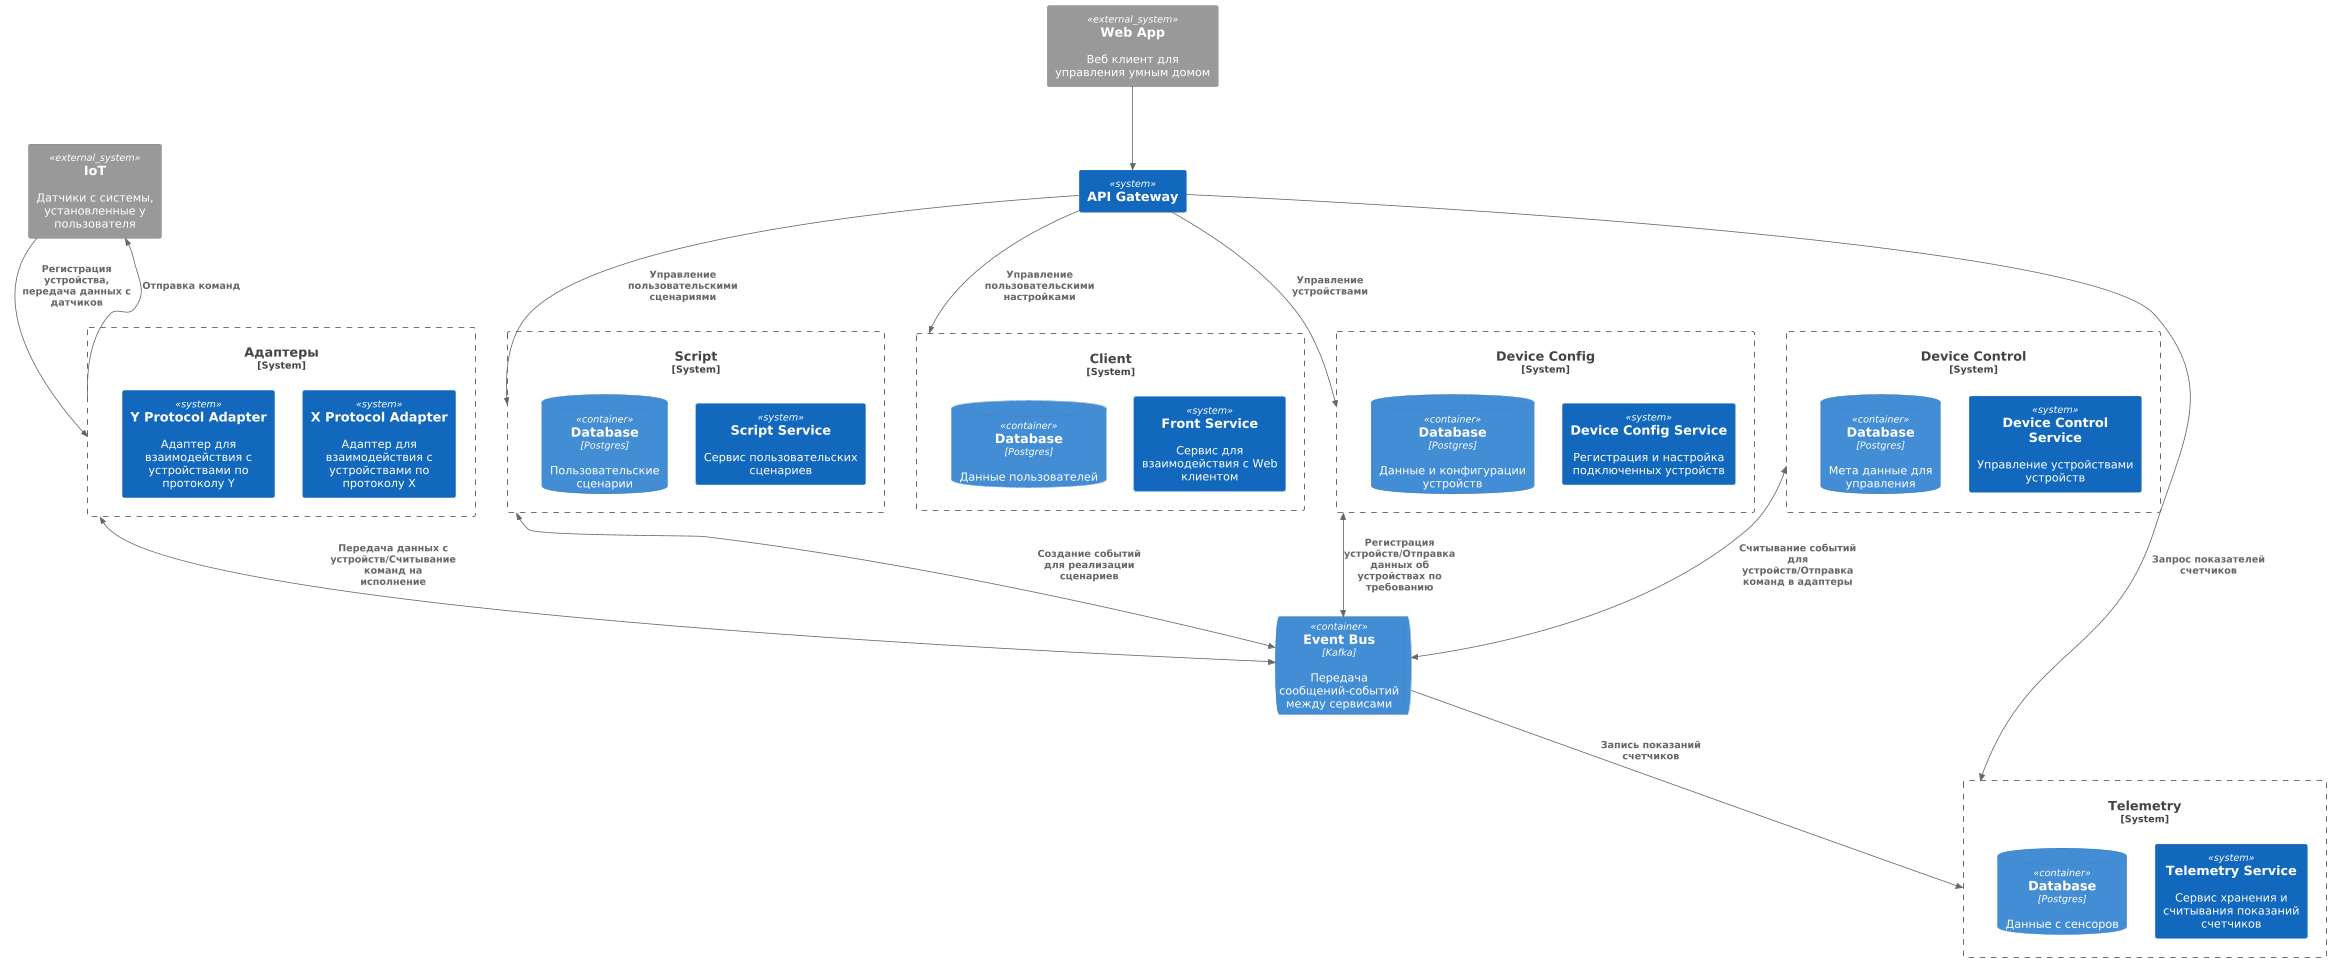

The diagram above was rendered by PlantUML. Its source (embedded in the PNG):
@startuml
!include ../../C4/C4_Container.puml

System_Ext(sensors, "IoT", "Датчики с системы, установленные у пользователя")

ContainerQueue(kafka, "Event Bus", "Kafka", "Передача сообщений-событий между сервисами")

System_Boundary(adapters, "Адаптеры"){
    System(xProtocolAdapter, "X Protocol Adapter", "Адаптер для взаимодействия с устройствами по протоколу X")
    System(yProtocolAdapter, "Y Protocol Adapter", "Адаптер для взаимодействия с устройствами по протоколу Y")
}

Rel(sensors, adapters, "Регистрация устройства, передача данных с датчиков")
Rel(adapters, sensors,  "Отправка команд")
BiRel(adapters, kafka, "Передача данных с устройств/Считывание команд на исполнение")


System_Boundary(deviceConfig, "Device Config"){
    System(deviceConfigService, "Device Config Service", "Регистрация и настройка подключенных устройств")
    ContainerDb(deviceConfigDb, "Database", "Postgres", "Данные и конфигурации устройств")
}

BiRel(deviceConfig, kafka, "Регистрация устройств/Отправка данных об устройствах по требованию")

System_Boundary(deviceControl, "Device Control"){
    System(deviceControlService, "Device Control Service", "Управление устройствами устройств")
    ContainerDb(deviceControlDb, "Database", "Postgres", "Мета данные для управления")
}

BiRel(deviceControl, kafka, "Считывание событий для устройств/Отправка команд в адаптеры")

System_Boundary(telemetry, "Telemetry"){
    System(telemetryService, "Telemetry Service", "Сервис хранения и считывания показаний счетчиков")
    ContainerDb(telemetryDb, "Database", "Postgres", "Данные с сенсоров")
}

Rel(kafka, telemetry, "Запись показаний счетчиков")

System_Boundary(script, "Script"){
    System(scriptService, "Script Service", "Сервис пользовательских сценариев")
    ContainerDb(scriptDb, "Database", "Postgres", "Пользовательские сценарии")
}

BiRel(script, kafka, "Создание событий для реализации сценариев")

System_Boundary(client, "Client"){
    System(frontService, "Front Service", "Сервис для взаимодействия с Web клиентом")
    ContainerDb(frontDb, "Database", "Postgres", "Данные пользователей")
}

System_Ext(front, "Web App", "Веб клиент для управления умным домом")
System(gw, "API Gateway", "")
Rel(front, gw, "")

Rel(gw, client, "Управление пользовательскими настройками")
Rel(gw, deviceConfig, "Управление устройствами")
Rel(gw, script, "Управление пользовательскими сценариями")
Rel(gw, telemetry, "Запрос показателей счетчиков")

@enduml